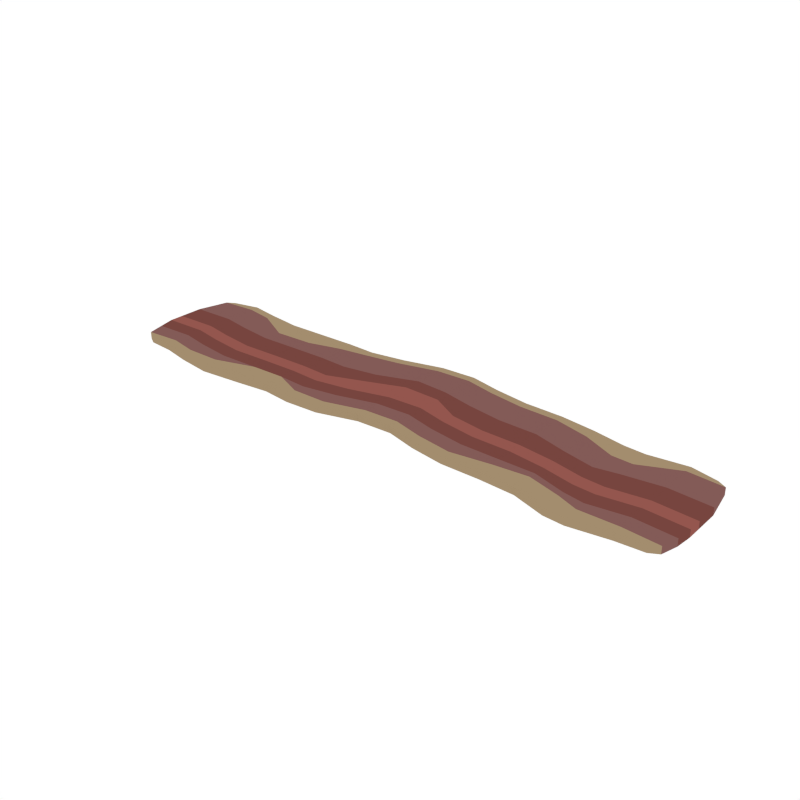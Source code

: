 # Source: Bacon_Cooked.blend  (saved by Blender 2.79.0; exported with 4.5.12 LTS)
import bpy
from mathutils import Matrix  # noqa: F401  (used for matrix-valued properties, if any)

bpy.ops.wm.read_factory_settings(use_empty=True)
scene = bpy.context.scene
scene.name = 'Scene'

# ---- collections
col_collection_1 = bpy.data.collections.new('Collection 1'); scene.collection.children.link(col_collection_1)

# ---- materials (node trees are filled in below, after node groups)
mat_light = bpy.data.materials.new('Light')
mat_light.alpha_threshold = 0.0
mat_light.diffuse_color = (0.3672, 0.2666, 0.1562, 1.0)
mat_light.roughness = 0.5
mat_meat1_cooked = bpy.data.materials.new('Meat1_Cooked')
mat_meat1_cooked.alpha_threshold = 0.0
mat_meat1_cooked.diffuse_color = (0.2266, 0.1041, 0.09533, 1.0)
mat_meat1_cooked.roughness = 0.5
mat_meat2_cooked = bpy.data.materials.new('Meat2_Cooked')
mat_meat2_cooked.alpha_threshold = 0.0
mat_meat2_cooked.diffuse_color = (0.1845, 0.05954, 0.0492, 1.0)
mat_meat2_cooked.roughness = 0.5
mat_meat3_cooked = bpy.data.materials.new('Meat3_Cooked')
mat_meat3_cooked.alpha_threshold = 0.0
mat_meat3_cooked.diffuse_color = (0.2957, 0.09353, 0.07626, 1.0)
mat_meat3_cooked.roughness = 0.5

# ---- material node trees

# ---- world
world_world = bpy.data.worlds.new('World'); scene.world = world_world
world_world.color = (1.0, 1.0, 1.0)
world_world.use_sun_shadow = False
world_world.sun_shadow_jitter_overblur = 0.0
world_world.cycles.sampling_method = 'NONE'
world_world.cycles.sample_map_resolution = 256

# ---- meshes
me_plane_014 = bpy.data.meshes.new('Plane.014')
me_plane_014.from_pydata([(-0.4751, 0.1978, -0.007181), (-0.334, 0.1387, -6.511e-08), (0.5171, 0.1781, -0.00718), (0.5171, -0.02279, -0.00718), (0.5171, 0.04038, -0.00718), (0.5171, 0.06774, -0.00718), (0.5171, 0.115, -0.00718), (-0.3381, -0.02367, -1.165e-07), (-0.3381, 0.03, -1.021e-07), (-0.3381, 0.05735, -9.477e-08), (-0.3381, 0.1046, -8.208e-08), (-0.4751, -0.003131, -0.007181), (-0.4751, 0.06004, -0.007181), (-0.4751, 0.0874, -0.007181), (-0.4751, 0.1346, -0.007181), (0.3389, 0.11, -0.00718), (0.2051, 0.1185, 9.866e-08), (0.0647, 0.1541, -0.00718), (-0.06653, 0.1185, 1.016e-08), (-0.2023, 0.12, -0.007181), (0.3409, 0.07276, -0.00718), (0.2051, 0.07129, 8.597e-08), (0.07231, 0.1229, -0.00718), (-0.06653, 0.08469, 1.077e-09), (-0.2023, 0.07276, -0.007181), (0.3409, 0.0454, -0.00718), (0.2051, 0.04394, 7.862e-08), (0.06927, 0.07953, -0.00718), (-0.06653, 0.04394, -9.873e-09), (-0.2023, 0.0454, -0.007181), (0.3402, 0.009162, -0.00718), (0.2051, -0.01924, 6.165e-08), (0.06927, 0.01635, -0.00718), (-0.06653, -0.01924, -2.685e-08), (-0.2023, 0.01382, -0.007181), (0.4088, 0.1351, 1.695e-07), (0.3409, 0.1745, -0.00718), (0.2051, 0.1817, 1.156e-07), (0.06927, 0.2173, -0.00718), (-0.06653, 0.1817, 2.714e-08), (-0.2016, 0.1721, -0.007181), (0.5853, -0.02819, -0.00718), (-0.4751, -0.02209, -0.007181), (-0.5441, 0.1923, -0.007181), (0.5171, 0.1946, -0.00718), (-0.3381, -0.05213, -1.242e-07), (-0.4751, 0.2142, -0.007181), (-0.4063, 0.1765, -8.497e-08), (0.5171, -0.04175, -0.00718), (0.449, 0.1331, 1.821e-07), (0.5853, 0.1727, -0.00718), (0.5969, 0.1096, -0.00718), (0.5969, 0.06234, -0.00718), (0.5969, 0.03498, -0.00718), (-0.5441, -0.008571, -0.007181), (-0.5605, 0.05704, -0.007181), (-0.5605, 0.08439, -0.007181), (-0.5605, 0.1316, -0.007181), (-0.4063, -0.02441, -1.39e-07), (-0.4063, 0.03876, -1.22e-07), (-0.4063, 0.06612, -1.146e-07), (-0.4063, 0.1133, -1.019e-07), (0.449, -0.03374, 1.345e-07), (0.449, 0.01907, 1.514e-07), (0.449, 0.04643, 1.588e-07), (0.449, 0.09364, 1.715e-07), (0.5171, 0.008795, -0.00718), (-0.4751, 0.02846, -0.007181), (0.3388, -0.0312, -0.00718), (0.2051, -0.0382, 5.656e-08), (0.06927, -0.002605, -0.00718), (-0.06653, -0.0382, -3.194e-08), (-0.2023, -0.0265, -0.007181), (-0.3381, 0.1842, -6.069e-08), (-0.2023, 0.1996, -0.007181), (-0.06653, 0.1981, 3.155e-08), (0.06927, 0.2337, -0.00718), (0.2051, 0.1981, 1.2e-07), (0.3409, 0.1996, -0.00718), (-0.3381, -0.001589, -1.106e-07), (-0.06653, 0.01235, -1.836e-08), (0.06927, 0.04794, -0.00718), (0.2051, 0.01235, 7.014e-08), (0.3409, 0.02279, -0.00718), (0.4048, 0.08523, 1.59e-07), (0.273, 0.1286, -0.00718), (0.1372, 0.1287, 7.928e-08), (0.00137, 0.158, -0.00718), (-0.1344, 0.1066, -1.517e-08), (-0.2702, 0.1182, -0.007181), (0.4088, 0.04896, 1.463e-07), (0.273, 0.08135, -0.00718), (0.1372, 0.08149, 6.659e-08), (-0.0006186, 0.1249, -0.00718), (-0.1344, 0.05936, -2.785e-08), (-0.2702, 0.07095, -0.007181), (0.4088, 0.0216, 1.39e-07), (0.273, 0.05399, -0.00718), (0.1372, 0.05414, 5.924e-08), (0.00137, 0.07613, -0.00718), (-0.1344, 0.032, -3.52e-08), (-0.2702, 0.04359, -0.007181), (0.4095, -0.01878, 1.22e-07), (0.2757, 0.002557, -0.00718), (0.1372, -0.009035, 4.227e-08), (0.00137, 0.01295, -0.00718), (-0.1344, -0.02021, -4.923e-08), (-0.2702, 0.01127, -0.007181), (0.273, 0.1917, -0.00718), (0.1372, 0.1919, 9.625e-08), (0.00137, 0.2139, -0.00718), (-0.1344, 0.1697, 1.806e-09), (-0.2682, 0.1537, -0.007181), (0.5682, -0.0379, -0.00718), (-0.5268, -0.01827, -0.007181), (0.5682, 0.1826, -0.00718), (-0.5268, 0.2022, -0.007181), (-0.4063, -0.04337, -1.44e-07), (-0.4063, 0.1929, -8.055e-08), (0.449, 0.1732, 1.929e-07), (0.449, -0.06306, 1.294e-07), (0.5939, 0.003396, -0.00718), (-0.5526, 0.02484, -0.007181), (-0.4063, 0.007175, -1.305e-07), (0.449, -0.01252, 1.429e-07), (0.4088, -0.06053, 1.169e-07), (0.273, -0.02814, -0.00718), (0.1372, -0.02799, 3.717e-08), (0.00137, -0.006006, -0.00718), (-0.1344, -0.04209, -5.511e-08), (-0.2702, -0.03456, -0.007181), (-0.2702, 0.1978, -0.007181), (-0.1344, 0.1862, 6.221e-09), (0.00137, 0.2303, -0.00718), (0.1372, 0.2083, 1.007e-07), (0.273, 0.2082, -0.00718), (0.4088, 0.1758, 1.804e-07), (-0.1344, 0.0004169, -4.369e-08), (0.00137, 0.04454, -0.00718), (0.1372, 0.02255, 5.075e-08), (0.273, 0.0224, -0.00718), (0.4088, -0.00584, 1.305e-07), (-0.4743, 0.1978, -0.02125), (-0.3348, 0.1388, -0.01406), (0.5164, 0.1781, -0.02125), (0.5164, -0.02279, -0.02125), (0.5164, 0.04038, -0.02125), (0.5164, 0.06774, -0.02125), (0.5164, 0.115, -0.02125), (-0.3389, -0.02367, -0.01407), (-0.3389, 0.03, -0.01407), (-0.3389, 0.05735, -0.01407), (-0.3388, 0.1046, -0.01407), (-0.4743, -0.003131, -0.02125), (-0.4743, 0.06004, -0.02125), (-0.4743, 0.0874, -0.02125), (-0.4743, 0.1346, -0.02125), (0.3396, 0.11, -0.02125), (0.2043, 0.1185, -0.01407), (0.06536, 0.1541, -0.02125), (-0.06729, 0.1185, -0.01407), (-0.2016, 0.12, -0.02125), (0.3416, 0.0728, -0.02125), (0.2043, 0.07129, -0.01407), (0.07315, 0.123, -0.02124), (-0.06728, 0.08469, -0.01407), (-0.2016, 0.07276, -0.02125), (0.3416, 0.0454, -0.02125), (0.2043, 0.04394, -0.01407), (0.07, 0.07951, -0.02125), (-0.06727, 0.04393, -0.01407), (-0.2016, 0.0454, -0.02125), (0.3409, 0.009155, -0.02125), (0.2043, -0.01923, -0.01407), (0.07001, 0.01635, -0.02125), (-0.06727, -0.01924, -0.01407), (-0.2016, 0.01382, -0.02125), (0.4095, 0.1351, -0.01407), (0.3416, 0.1745, -0.02125), (0.2043, 0.1817, -0.01407), (0.07001, 0.2173, -0.02125), (-0.06727, 0.1817, -0.01407), (-0.2009, 0.1721, -0.02125), (0.5853, -0.02819, -0.02127), (-0.4742, -0.02209, -0.02124), (-0.5441, 0.1923, -0.02127), (0.5164, 0.1946, -0.02125), (-0.3388, -0.05213, -0.01407), (-0.4744, 0.2142, -0.02125), (-0.4056, 0.1765, -0.01407), (0.5163, -0.04175, -0.02124), (0.4483, 0.1331, -0.01407), (0.5853, 0.1727, -0.02127), (0.5969, 0.1096, -0.02127), (0.5969, 0.06234, -0.02127), (0.5969, 0.03498, -0.02127), (-0.5441, -0.008571, -0.02127), (-0.5605, 0.05704, -0.02127), (-0.5605, 0.08439, -0.02127), (-0.5605, 0.1316, -0.02127), (-0.4056, -0.02441, -0.01407), (-0.4056, 0.03876, -0.01407), (-0.4056, 0.06612, -0.01407), (-0.4056, 0.1133, -0.01407), (0.4483, -0.03374, -0.01407), (0.4483, 0.01907, -0.01407), (0.4483, 0.04643, -0.01407), (0.4483, 0.09364, -0.01407), (0.5164, 0.008795, -0.02125), (-0.4743, 0.02846, -0.02125), (0.3396, -0.03122, -0.02125), (0.2043, -0.03815, -0.01407), (0.07008, -0.002605, -0.02124), (-0.06714, -0.0382, -0.01407), (-0.2016, -0.0265, -0.02125), (-0.3388, 0.1841, -0.01407), (-0.2016, 0.1996, -0.02125), (-0.0674, 0.1981, -0.01406), (0.06993, 0.2337, -0.02125), (0.2043, 0.1981, -0.01407), (0.3415, 0.1996, -0.02125), (-0.3389, -0.001589, -0.01407), (-0.06727, 0.01235, -0.01407), (0.07001, 0.04794, -0.02125), (0.2043, 0.01233, -0.01407), (0.3416, 0.02279, -0.02125), (0.4056, 0.08526, -0.01406), (0.2722, 0.1286, -0.02125), (0.1379, 0.1287, -0.01407), (0.0006352, 0.158, -0.02125), (-0.1337, 0.1066, -0.01407), (-0.271, 0.1182, -0.02125), (0.4095, 0.04898, -0.01407), (0.2722, 0.08135, -0.02125), (0.1379, 0.0815, -0.01407), (-0.001401, 0.1249, -0.02125), (-0.1337, 0.05936, -0.01407), (-0.271, 0.07095, -0.02125), (0.4095, 0.0216, -0.01407), (0.2722, 0.05399, -0.02125), (0.1379, 0.05413, -0.01407), (0.0006369, 0.07612, -0.02125), (-0.1337, 0.032, -0.01407), (-0.271, 0.04359, -0.02125), (0.4102, -0.01879, -0.01407), (0.2751, 0.002551, -0.02125), (0.1379, -0.009035, -0.01407), (0.0006287, 0.01295, -0.02125), (-0.1337, -0.02021, -0.01407), (-0.271, 0.01127, -0.02125), (0.2722, 0.1917, -0.02125), (0.1379, 0.1919, -0.01407), (0.0006287, 0.2139, -0.02125), (-0.1337, 0.1697, -0.01407), (-0.2689, 0.1537, -0.02125), (0.5682, -0.0379, -0.02127), (-0.5268, -0.01827, -0.02127), (0.5682, 0.1826, -0.02127), (-0.5268, 0.2022, -0.02127), (-0.4057, -0.04337, -0.01407), (-0.4055, 0.1929, -0.01406), (0.4482, 0.1732, -0.01406), (0.4483, -0.06306, -0.01407), (0.5939, 0.003396, -0.02127), (-0.5526, 0.02484, -0.02127), (-0.4056, 0.007175, -0.01407), (0.4483, -0.01252, -0.01407), (0.4094, -0.06054, -0.01407), (0.2722, -0.0281, -0.02124), (0.1378, -0.02799, -0.01407), (0.0005259, -0.006006, -0.02124), (-0.1337, -0.04209, -0.01407), (-0.2711, -0.03456, -0.02124), (-0.2709, 0.1977, -0.02125), (-0.1337, 0.1862, -0.01407), (0.0007612, 0.2303, -0.02125), (0.138, 0.2083, -0.01406), (0.2722, 0.2082, -0.02125), (0.4096, 0.1758, -0.01406), (-0.1337, 0.0004169, -0.01407), (0.0006287, 0.04454, -0.02125), (0.1379, 0.02255, -0.01407), (0.2722, 0.02239, -0.02125), (0.4095, -0.00584, -0.01407)], [], [(36, 15, 84, 35), (14, 61, 47, 0), (0, 46, 116, 43), (0, 47, 118, 46), (40, 112, 89, 19), (10, 89, 112, 1), (1, 73, 118, 47), (1, 112, 131, 73), (35, 84, 65, 49), (6, 51, 50, 2), (2, 44, 119, 49), (2, 50, 115, 44), (3, 48, 113, 41), (3, 62, 120, 48), (3, 66, 124, 62), (3, 41, 121, 66), (4, 66, 121, 53), (4, 63, 124, 66), (5, 4, 53, 52), (120, 62, 102, 125), (6, 5, 52, 51), (84, 90, 64, 65), (7, 45, 130, 107), (7, 58, 117, 45), (7, 79, 123, 58), (7, 107, 79), (8, 79, 107, 101), (8, 59, 123, 79), (9, 8, 101, 95), (29, 24, 95, 101), (10, 9, 95, 89), (24, 19, 89, 95), (11, 42, 117, 58), (11, 54, 114, 42), (11, 67, 122, 54), (11, 58, 123, 67), (12, 67, 123, 59), (12, 55, 122, 67), (13, 12, 59, 60), (9, 60, 59, 8), (14, 13, 60, 61), (10, 61, 60, 9), (21, 16, 86, 92), (136, 35, 49, 119), (86, 17, 22, 92), (20, 90, 84, 15), (6, 65, 64, 5), (10, 1, 47, 61), (20, 15, 85, 91), (21, 91, 85, 16), (37, 16, 85, 108), (36, 108, 85, 15), (6, 2, 49, 65), (17, 87, 93, 22), (37, 109, 86, 16), (23, 93, 87, 18), (39, 18, 87, 110), (87, 17, 38, 110), (23, 18, 88, 94), (24, 94, 88, 19), (40, 19, 88, 111), (39, 111, 88, 18), (13, 56, 55, 12), (141, 124, 63, 96), (25, 96, 90, 20), (25, 20, 91, 97), (26, 97, 91, 21), (26, 21, 92, 98), (27, 98, 92, 22), (32, 81, 138, 105), (38, 17, 86, 109), (28, 99, 93, 23), (28, 23, 94, 100), (29, 100, 94, 24), (90, 96, 63, 64), (25, 83, 141, 96), (25, 97, 140, 83), (26, 82, 140, 97), (26, 98, 139, 82), (27, 81, 139, 98), (27, 22, 93, 99), (28, 80, 138, 99), (28, 100, 137, 80), (29, 34, 137, 100), (29, 101, 107, 34), (141, 102, 62, 124), (30, 68, 125, 102), (30, 103, 126, 68), (30, 83, 140, 103), (30, 102, 141, 83), (31, 69, 126, 103), (31, 104, 127, 69), (31, 82, 139, 104), (31, 103, 140, 82), (32, 70, 127, 104), (27, 99, 138, 81), (32, 105, 128, 70), (32, 104, 139, 81), (33, 71, 128, 105), (33, 106, 129, 71), (33, 80, 137, 106), (33, 105, 138, 80), (34, 72, 129, 106), (34, 107, 130, 72), (34, 106, 137), (36, 78, 135, 108), (36, 35, 136, 78), (37, 77, 134, 109), (37, 108, 135, 77), (38, 109, 134, 76), (39, 75, 132, 111), (39, 110, 133, 75), (40, 74, 131, 112), (40, 111, 132, 74), (5, 64, 63, 4), (110, 38, 76, 133), (14, 0, 43, 57), (14, 57, 56, 13), (178, 177, 226, 157), (156, 142, 189, 203), (142, 185, 258, 188), (142, 188, 260, 189), (182, 161, 231, 254), (152, 143, 254, 231), (143, 189, 260, 215), (143, 215, 273, 254), (177, 191, 207, 226), (148, 144, 192, 193), (144, 191, 261, 186), (144, 186, 257, 192), (145, 183, 255, 190), (145, 190, 262, 204), (145, 204, 266, 208), (145, 208, 263, 183), (146, 195, 263, 208), (146, 208, 266, 205), (147, 194, 195, 146), (262, 267, 244, 204), (148, 193, 194, 147), (226, 207, 206, 232), (149, 249, 272, 187), (149, 187, 259, 200), (149, 200, 265, 221), (149, 221, 249), (150, 243, 249, 221), (150, 221, 265, 201), (151, 237, 243, 150), (171, 243, 237, 166), (152, 231, 237, 151), (166, 237, 231, 161), (153, 200, 259, 184), (153, 184, 256, 196), (153, 196, 264, 209), (153, 209, 265, 200), (154, 201, 265, 209), (154, 209, 264, 197), (155, 202, 201, 154), (151, 150, 201, 202), (156, 203, 202, 155), (152, 151, 202, 203), (163, 234, 228, 158), (278, 261, 191, 177), (228, 234, 164, 159), (162, 157, 226, 232), (148, 147, 206, 207), (152, 203, 189, 143), (162, 233, 227, 157), (163, 158, 227, 233), (179, 250, 227, 158), (178, 157, 227, 250), (148, 207, 191, 144), (159, 164, 235, 229), (179, 158, 228, 251), (165, 160, 229, 235), (181, 252, 229, 160), (229, 252, 180, 159), (165, 236, 230, 160), (166, 161, 230, 236), (182, 253, 230, 161), (181, 160, 230, 253), (155, 154, 197, 198), (283, 238, 205, 266), (167, 162, 232, 238), (167, 239, 233, 162), (168, 163, 233, 239), (168, 240, 234, 163), (169, 164, 234, 240), (174, 247, 280, 223), (180, 251, 228, 159), (170, 165, 235, 241), (170, 242, 236, 165), (171, 166, 236, 242), (232, 206, 205, 238), (167, 238, 283, 225), (167, 225, 282, 239), (168, 239, 282, 224), (168, 224, 281, 240), (169, 240, 281, 223), (169, 241, 235, 164), (170, 241, 280, 222), (170, 222, 279, 242), (171, 242, 279, 176), (171, 176, 249, 243), (283, 266, 204, 244), (172, 244, 267, 210), (172, 210, 268, 245), (172, 245, 282, 225), (172, 225, 283, 244), (173, 245, 268, 211), (173, 211, 269, 246), (173, 246, 281, 224), (173, 224, 282, 245), (174, 246, 269, 212), (169, 223, 280, 241), (174, 212, 270, 247), (174, 223, 281, 246), (175, 247, 270, 213), (175, 213, 271, 248), (175, 248, 279, 222), (175, 222, 280, 247), (176, 248, 271, 214), (176, 214, 272, 249), (176, 279, 248), (178, 250, 277, 220), (178, 220, 278, 177), (179, 251, 276, 219), (179, 219, 277, 250), (180, 218, 276, 251), (181, 253, 274, 217), (181, 217, 275, 252), (182, 254, 273, 216), (182, 216, 274, 253), (147, 146, 205, 206), (252, 275, 218, 180), (156, 199, 185, 142), (156, 155, 198, 199), (121, 41, 183, 263), (41, 113, 255, 183), (117, 42, 184, 259), (42, 114, 256, 184), (43, 116, 258, 185), (119, 44, 186, 261), (44, 115, 257, 186), (130, 45, 187, 272), (45, 117, 259, 187), (116, 46, 188, 258), (46, 118, 260, 188), (136, 119, 261, 278), (113, 48, 190, 255), (48, 120, 262, 190), (115, 50, 192, 257), (50, 51, 193, 192), (51, 52, 194, 193), (52, 53, 195, 194), (53, 121, 263, 195), (114, 54, 196, 256), (54, 122, 264, 196), (122, 55, 197, 264), (55, 56, 198, 197), (56, 57, 199, 198), (57, 43, 185, 199), (120, 125, 267, 262), (125, 68, 210, 267), (68, 126, 268, 210), (126, 69, 211, 268), (69, 127, 269, 211), (127, 70, 212, 269), (128, 71, 213, 270), (71, 129, 271, 213), (129, 72, 214, 271), (72, 130, 272, 214), (118, 73, 215, 260), (73, 131, 273, 215), (131, 74, 216, 273), (74, 132, 274, 216), (132, 75, 217, 274), (75, 133, 275, 217), (76, 134, 276, 218), (134, 77, 219, 276), (77, 135, 277, 219), (135, 78, 220, 277), (78, 136, 278, 220), (70, 128, 270, 212), (133, 76, 218, 275)])
me_plane_014.polygons.foreach_set('material_index', [1, 1, 0, 0, 1, 1, 0, 0, 1, 1, 0, 0, 0, 0, 1, 1, 2, 2, 3, 0, 2, 2, 0, 0, 1, 1, 2, 2, 3, 3, 2, 2, 0, 0, 1, 1, 2, 2, 3, 3, 2, 2, 2, 0, 2, 2, 2, 1, 2, 2, 1, 1, 1, 2, 1, 2, 1, 1, 2, 2, 1, 1, 3, 2, 3, 3, 3, 3, 3, 1, 1, 3, 3, 3, 3, 2, 2, 2, 2, 2, 3, 2, 2, 2, 2, 1, 0, 0, 1, 1, 0, 0, 1, 1, 0, 2, 0, 1, 0, 0, 1, 1, 0, 0, 1, 0, 0, 0, 0, 0, 0, 0, 0, 0, 3, 0, 1, 2, 1, 1, 0, 0, 1, 1, 0, 0, 1, 1, 0, 0, 0, 0, 1, 1, 2, 2, 3, 0, 2, 2, 0, 0, 1, 1, 2, 2, 3, 3, 2, 2, 0, 0, 1, 1, 2, 2, 3, 3, 2, 2, 2, 0, 2, 2, 2, 1, 2, 2, 1, 1, 1, 2, 1, 2, 1, 1, 2, 2, 1, 1, 3, 2, 3, 3, 3, 3, 3, 1, 1, 3, 3, 3, 3, 2, 2, 2, 2, 2, 3, 2, 2, 2, 2, 1, 0, 0, 1, 1, 0, 0, 1, 1, 0, 2, 0, 1, 0, 0, 1, 1, 0, 0, 1, 0, 0, 0, 0, 0, 0, 0, 0, 0, 3, 0, 1, 2, 1, 0, 0, 0, 0, 0, 0, 0, 0, 0, 0, 0, 0, 0, 0, 1, 2, 3, 2, 0, 1, 2, 3, 2, 1, 0, 0, 0, 0, 0, 0, 0, 0, 0, 0, 0, 0, 0, 0, 0, 0, 0, 0, 0, 0, 0, 0, 0])
me_plane_014.materials.append(mat_light)
me_plane_014.materials.append(mat_meat1_cooked)
me_plane_014.materials.append(mat_meat2_cooked)
me_plane_014.materials.append(mat_meat3_cooked)
me_plane_014.use_remesh_preserve_volume = False
me_plane_014.use_remesh_preserve_attributes = False
me_plane_014.use_mirror_vertex_groups = False
me_plane_014.update()

# ---- objects
ob_bacon_cooked = bpy.data.objects.new('Bacon_Cooked', me_plane_014)

# ---- transforms, parenting, visibility, modifiers, constraints
ob_bacon_cooked.location = (0.0, 0.0, 0.0)
ob_bacon_cooked.lineart.crease_threshold = 0.0

# ---- collection membership
col_collection_1.objects.link(ob_bacon_cooked)

# ---- scene / render settings (as saved in the file)
scene.frame_start = 1; scene.frame_end = 250; scene.frame_set(0)
scene.render.engine = 'CYCLES'
scene.render.resolution_x = 1000
scene.render.resolution_y = 1000
scene.render.dither_intensity = 0.0
scene.cycles.samples = 200
scene.cycles.sampling_pattern = 'TABULATED_SOBOL'
scene.cycles.light_sampling_threshold = 0.0
scene.cycles.use_adaptive_sampling = False
scene.cycles.use_light_tree = False
scene.cycles.caustics_reflective = False
scene.cycles.caustics_refractive = False
scene.cycles.blur_glossy = 0.0
scene.cycles.max_bounces = 2
scene.cycles.pixel_filter_type = 'GAUSSIAN'
scene.cycles.sample_clamp_indirect = 0.0
scene.view_settings.view_transform = 'Standard'
bpy.context.view_layer.update()

# ---- added for rendering (the .blend has no active camera): camera
cam_auto = bpy.data.cameras.new('AutoCamera')
cam_auto.lens = 50.0
cam_auto.sensor_width = 36.0
cam_auto.clip_end = 1000.0
ob_auto_camera = bpy.data.objects.new('AutoCamera', cam_auto)
scene.collection.objects.link(ob_auto_camera)
ob_auto_camera.location = (1.12394, -1.24157, 0.873959)
ob_auto_camera.rotation_euler = (1.09748, -7.21219e-08, 0.694738)
scene.camera = ob_auto_camera
bpy.context.view_layer.update()
